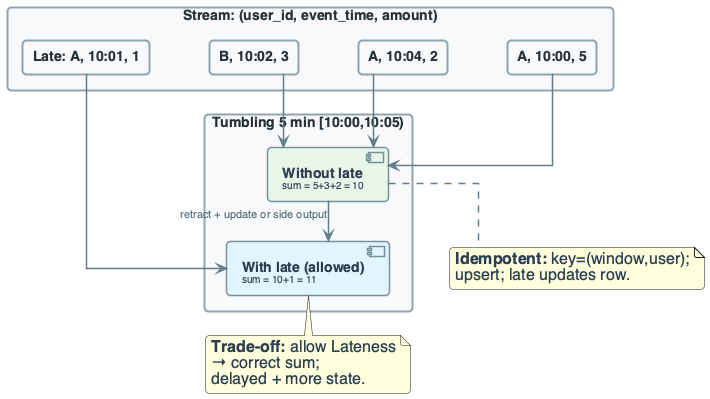

The diagram above was rendered by PlantUML. Its source (embedded in the PNG):
@startuml
'=================================================
' CANONICAL DIAGRAM TEMPLATE - DATA ENGINEERING
'=================================================

top to bottom direction
skinparam linetype ortho
skinparam shadowing false
skinparam roundcorner 8
skinparam handwritten false
skinparam nodesep 60
skinparam ranksep 40

'-------------------------
' FONT & GLOBAL STYLE
'-------------------------
skinparam defaultFontName "Segoe UI, Helvetica, sans-serif"
skinparam defaultFontSize 16
skinparam defaultFontColor #2C3E50

'-------------------------
' GENERIC BOX STYLE
'-------------------------
skinparam rectangle {
    BackgroundColor #F8F9FA
    BorderColor #90A4AE
    BorderThickness 2
    FontColor #263238
    FontSize 14
    FontStyle bold
    Padding 20
}

skinparam component {
    BackgroundColor #FFFFFF
    BorderColor #78909C
    BorderThickness 1.5
    FontSize 14
    Padding 12
}

skinparam database {
    BackgroundColor #ECEFF1
    BorderColor #546E7A
    BorderThickness 1.5
    FontSize 14
    FontColor #263238
}

skinparam arrow {
    Color #607D8B
    Thickness 1.5
    FontSize 11
    FontColor #546E7A
}

'-------------------------
' SEMANTIC STEREOTYPES
'-------------------------
skinparam component<<UI>> {
    BorderColor #8E24AA
    BackgroundColor #F3E5F5
    FontColor #4A148C
}

skinparam component<<Agent>> {
    BorderColor #0288D1
    BackgroundColor #E1F5FE
    FontColor #01579B
}

skinparam component<<Tool>> {
    BorderColor #2E7D32
    BackgroundColor #E8F5E9
    FontColor #1B5E20
}

skinparam component<<Config>> {
    BorderColor #F57C00
    BackgroundColor #FFF3E0
    FontColor #E65100
}

skinparam component<<Bad>> {
    BorderColor #C62828
    BackgroundColor #FFEBEE
    FontColor #B71C1C
}

skinparam component<<V1>> {
    BorderColor #F57C00
    BackgroundColor #FFF3E0
    FontColor #E65100
}

skinparam component<<V2>> {
    BorderColor #2E7D32
    BackgroundColor #E8F5E9
    FontColor #1B5E20
}

skinparam component<<up>> {
    BackgroundColor #E8F5E9
    BorderColor #2E7D32
}

skinparam component<<down>> {
    BackgroundColor #FFEBEE
    BorderColor #C62828
}

skinparam database<<up>> {
    BackgroundColor #E8F5E9
    BorderColor #2E7D32
}

skinparam database<<down>> {
    BackgroundColor #FFEBEE
    BorderColor #C62828
}

skinparam component<<success>> {
    BackgroundColor #E8F5E9
    BorderColor #2E7D32
}

skinparam component<<failure>> {
    BackgroundColor #FFEBEE
    BorderColor #C62828
}

'=================================================

' PRACTICE: WINDOW + LATE DATA REASONING
rectangle "Stream: (user_id, event_time, amount)" #F8F9FA {
    rectangle "A, 10:00, 5" as a1
    rectangle "B, 10:02, 3" as a2
    rectangle "A, 10:04, 2" as a3
    rectangle "Late: A, 10:01, 1" as late
}

rectangle "Tumbling 5 min [10:00,10:05)" #F8F9FA {
    component "**Without late**\n<size:10>sum = 5+3+2 = 10</size>" as w1 #E8F5E9
    component "**With late (allowed)**\n<size:10>sum = 10+1 = 11</size>" as w1b #E1F5FE
}

a1 --> w1
a2 --> w1
a3 --> w1
late --> w1b
w1 --> w1b : retract + update or side output

note bottom of w1 : **Idempotent:** key=(window,user);\nupsert; late updates row.
note bottom of w1b : **Trade-off:** allow Lateness\n→ correct sum;\ndelayed + more state.

@enduml